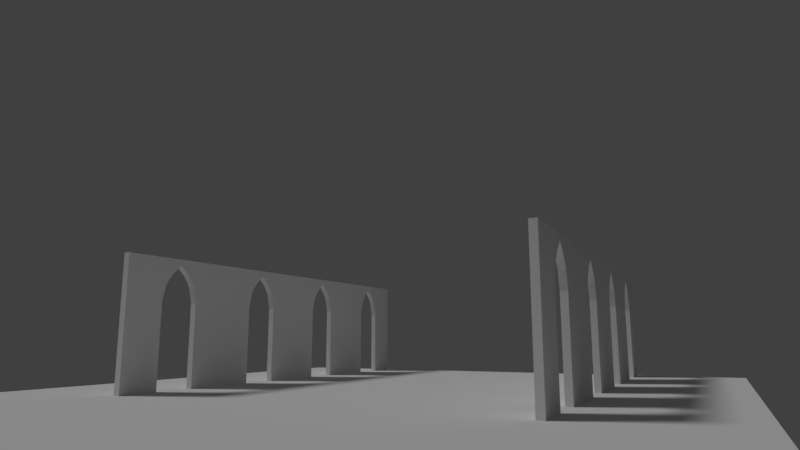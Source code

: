# Source: Goth_Church_Scene.blend  (saved by Blender 2.79.0; exported with 4.5.12 LTS)
import bpy
from mathutils import Matrix  # noqa: F401  (used for matrix-valued properties, if any)

bpy.ops.wm.read_factory_settings(use_empty=True)
scene = bpy.context.scene
scene.name = 'Scene'

# ---- collections
col_collection_1 = bpy.data.collections.new('Collection 1'); scene.collection.children.link(col_collection_1)

# ---- world
world_world = bpy.data.worlds.new('World'); scene.world = world_world
world_world.color = (0.05088, 0.05088, 0.05088)
world_world.use_sun_shadow = False
world_world.sun_shadow_jitter_overblur = 0.0
world_world.cycles.sampling_method = 'MANUAL'

# ---- cameras
cam_camera = bpy.data.cameras.new('Camera')
cam_camera.clip_end = 100.0
cam_camera.lens = 25.0
cam_camera.sensor_width = 32.0
cam_camera.sensor_height = 18.0
cam_camera.ortho_scale = 7.314
cam_camera.dof.focus_distance = 0.0

# ---- lights
light_lamp = bpy.data.lights.new('Lamp', 'SUN')
light_lamp.transmission_factor = 0.0
light_lamp.cutoff_distance = 30.0
light_lamp.angle = 0.1993
light_lamp.energy = 1.0
light_lamp.shadow_buffer_clip_start = 1.001
light_lamp.shadow_soft_size = 0.1
light_lamp.shadow_cascade_max_distance = 1000.0

# ---- meshes
me_goth_wall_lod_a = bpy.data.meshes.new('Goth_Wall_LOD_A')
me_goth_wall_lod_a.from_pydata([], [], [])
me_goth_wall_lod_a.update()
me_plane = bpy.data.meshes.new('Plane')
me_plane.from_pydata([(-1.0, -1.0, 0.0), (1.0, -1.0, 0.0), (-1.0, 3.633, 0.0), (1.0, 3.633, 0.0)], [], [(0, 1, 3, 2)])
me_plane.use_remesh_preserve_volume = False
me_plane.use_remesh_preserve_attributes = False
me_plane.use_mirror_vertex_groups = False
me_plane.update()
me_goth_wall_side_windows_lod_a = bpy.data.meshes.new('Goth_Wall_Side_Windows_LOD_A')
me_goth_wall_side_windows_lod_a.from_pydata([], [], [])
me_goth_wall_side_windows_lod_a.update()
me_goth_wall_big_windows_lod_a = bpy.data.meshes.new('Goth_Wall_Big_Windows_LOD_A')
me_goth_wall_big_windows_lod_a.from_pydata([], [], [])
me_goth_wall_big_windows_lod_a.update()
me_goth_wall_side_archs_lod_a = bpy.data.meshes.new('Goth_Wall_Side_Archs_LOD_A')
me_goth_wall_side_archs_lod_a.from_pydata([(0.0, 0.0, 0.0), (0.0, 0.0, 4.0), (-0.2, -8.742e-09, 0.0), (-0.2, -8.742e-09, 4.0), (-1.748e-07, 4.0, 0.0), (-1.748e-07, 4.0, 4.0), (-0.2, 4.0, 0.0), (-0.2, 4.0, 4.0), (0.0, 0.0, 0.6667), (0.0, 0.0, 1.333), (0.0, 0.0, 2.0), (0.0, 0.0, 2.667), (0.0, 0.0, 3.333), (-0.2, -8.742e-09, 3.333), (-0.2, -8.742e-09, 2.667), (-0.2, -8.742e-09, 2.0), (-0.2, -8.742e-09, 1.333), (-0.2, -8.742e-09, 0.6667), (-0.2, 4.0, 3.333), (-0.2, 4.0, 2.667), (-0.2, 4.0, 2.0), (-0.2, 4.0, 1.333), (-0.2, 4.0, 0.6667), (-1.748e-07, 4.0, 3.333), (-1.748e-07, 4.0, 2.667), (-1.748e-07, 4.0, 2.0), (-1.748e-07, 4.0, 1.333), (-1.748e-07, 4.0, 0.6667), (-0.2, 2.0, 4.0), (-8.742e-08, 2.0, 4.0), (-5.746e-08, 1.314, 2.667), (-0.2, 2.0, 3.799), (-5.714e-08, 1.307, 2.0), (-8.742e-08, 2.0, 3.799), (-5.714e-08, 1.307, 1.333), (-5.714e-08, 1.307, 0.6667), (-1.177e-07, 2.693, 0.0), (-0.2, 1.307, 0.0), (-0.2, 1.314, 2.667), (-0.2, 1.307, 2.0), (-0.2, 1.307, 1.333), (-0.2, 1.307, 0.6667), (-1.174e-07, 2.686, 2.667), (-0.2, 1.534, 3.333), (-1.177e-07, 2.693, 2.0), (-1.177e-07, 2.693, 1.333), (-1.177e-07, 2.693, 0.6667), (-5.714e-08, 1.307, 0.0), (-1.078e-07, 2.467, 3.333), (-0.2, 2.467, 3.333), (-0.2, 2.693, 0.0), (-6.705e-08, 1.534, 3.333), (-0.2, 2.686, 2.667), (-0.2, 2.693, 2.0), (-0.2, 2.693, 1.333), (-0.2, 2.693, 0.6667), (-6.242e-08, 1.428, 3.156), (-0.2, 2.572, 3.156), (-1.124e-07, 2.572, 3.156), (-7.444e-08, 1.703, 3.543), (-0.2, 1.428, 3.156), (-1.002e-07, 2.291, 3.543), (-0.2, 2.298, 3.543), (-0.2, 1.703, 3.543), (-0.2, -8.742e-09, 3.543), (0.0, 0.0, 3.543), (-1.748e-07, 4.0, 3.543), (-0.2, 4.0, 3.543), (0.0, 0.0, 3.156), (-1.748e-07, 4.0, 3.156), (-0.2, 4.0, 3.156), (-1.002e-07, 2.291, 4.0), (-0.2, 2.291, 4.0), (-7.424e-08, 1.699, 4.0), (-0.2, 1.698, 4.0), (-0.2, -8.742e-09, 3.156)], [], [(65, 1, 3, 64), (69, 23, 48, 58), (67, 7, 5, 66), (68, 56, 51, 12), (23, 66, 61, 48), (2, 37, 47, 0), (73, 29, 28, 74), (47, 35, 8, 0), (35, 34, 9, 8), (34, 32, 10, 9), (32, 30, 11, 10), (6, 22, 27, 4), (22, 21, 26, 27), (21, 20, 25, 26), (20, 19, 24, 25), (70, 18, 23, 69), (69, 58, 42, 24), (50, 55, 22, 6), (55, 54, 21, 22), (54, 53, 20, 21), (0, 8, 17, 2), (8, 9, 16, 17), (9, 10, 15, 16), (10, 11, 14, 15), (68, 12, 13, 75), (14, 38, 39, 15), (15, 39, 40, 16), (16, 40, 41, 17), (17, 41, 37, 2), (30, 56, 68, 11), (24, 42, 44, 25), (25, 44, 45, 26), (26, 45, 46, 27), (27, 46, 36, 4), (28, 29, 71, 72), (36, 50, 6, 4), (67, 18, 49, 62), (13, 64, 63, 43), (65, 12, 51, 59), (62, 31, 28, 72), (52, 57, 70, 19), (59, 73, 1, 65), (57, 49, 18, 70), (74, 28, 31, 63), (12, 65, 64, 13), (5, 71, 61, 66), (18, 67, 66, 23), (53, 52, 19, 20), (19, 70, 69, 24), (60, 38, 14, 75), (67, 62, 72, 7), (72, 71, 5, 7), (61, 71, 29, 33), (1, 73, 74, 3), (73, 59, 33, 29), (3, 74, 63, 64), (11, 68, 75, 14), (43, 60, 75, 13), (50, 36, 46, 55), (55, 46, 45, 54), (54, 45, 44, 53), (53, 44, 42, 52), (52, 42, 58, 57), (57, 58, 48, 49), (49, 48, 61, 62), (62, 61, 33, 31), (31, 33, 59, 63), (63, 59, 51, 43), (43, 51, 56, 60), (60, 56, 30, 38), (38, 30, 32, 39), (39, 32, 34, 40), (40, 34, 35, 41), (41, 35, 47, 37)])
me_goth_wall_side_archs_lod_a.use_remesh_preserve_volume = False
me_goth_wall_side_archs_lod_a.use_remesh_preserve_attributes = False
me_goth_wall_side_archs_lod_a.use_mirror_vertex_groups = False
me_goth_wall_side_archs_lod_a.update()
me_goth_wall_side_archs_lod_a_1 = bpy.data.meshes.new('Goth_Wall_Side_Archs_LOD_A')
me_goth_wall_side_archs_lod_a_1.from_pydata([], [], [])
me_goth_wall_side_archs_lod_a_1.update()

# ---- objects
ob_goth_wall_lod_a_proxy_005 = bpy.data.objects.new('Goth_Wall_LOD_A_proxy.005', me_goth_wall_lod_a)
ob_plane = bpy.data.objects.new('Plane', me_plane)
ob_goth_wall_lod_a_proxy_003 = bpy.data.objects.new('Goth_Wall_LOD_A_proxy.003', me_goth_wall_side_windows_lod_a)
ob_goth_wall_lod_a_proxy_002 = bpy.data.objects.new('Goth_Wall_LOD_A_proxy.002', me_goth_wall_lod_a)
ob_church_mirror = bpy.data.objects.new('Church_Mirror', None)
ob_goth_wall_big_windows_lod_a_proxy = bpy.data.objects.new('Goth_Wall_Big_Windows_LOD_A_proxy', me_goth_wall_big_windows_lod_a)
ob_goth_wall_lod_a_proxy_004 = bpy.data.objects.new('Goth_Wall_LOD_A_proxy.004', me_goth_wall_lod_a)
ob_goth_wall_side_windows_lod_a_proxy = bpy.data.objects.new('Goth_Wall_Side_Windows_LOD_A_proxy', me_goth_wall_side_windows_lod_a)
ob_goth_wall_lod_a_proxy_001 = bpy.data.objects.new('Goth_Wall_LOD_A_proxy.001', me_goth_wall_lod_a)
ob_goth_wall_side_archs_lod_a_proxy_001 = bpy.data.objects.new('Goth_Wall_Side_Archs_LOD_A_proxy.001', me_goth_wall_side_archs_lod_a)
ob_goth_wall_lod_a_proxy = bpy.data.objects.new('Goth_Wall_LOD_A_proxy', me_goth_wall_side_windows_lod_a)
ob_goth_wall_side_archs_lod_a_proxy = bpy.data.objects.new('Goth_Wall_Side_Archs_LOD_A_proxy', me_goth_wall_side_archs_lod_a_1)
ob_lamp = bpy.data.objects.new('Lamp', light_lamp)
ob_camera = bpy.data.objects.new('Camera', cam_camera)

# ---- transforms, parenting, visibility, modifiers, constraints
ob_goth_wall_lod_a_proxy_005.location = (2.0, -5.8, 4.0)
ob_goth_wall_lod_a_proxy_005.rotation_euler = (0.0, -0.0, 3.142)
ob_goth_wall_lod_a_proxy_005.lineart.crease_threshold = 0.0
_m = ob_goth_wall_lod_a_proxy_005.modifiers.new('Array', 'ARRAY')
_m.count = 3
_m.constant_offset_displace = (0.0, 0.0, 0.0)
ob_plane.location = (-4.0, 0.9, 0.0)
ob_plane.scale = (10.0, 6.908, 9.9)
ob_plane.lineart.crease_threshold = 0.0
ob_goth_wall_lod_a_proxy_003.location = (-14.0, -6.0, 0.0)
ob_goth_wall_lod_a_proxy_003.lineart.crease_threshold = 0.0
ob_goth_wall_lod_a_proxy_002.location = (-10.0, -6.0, 0.0)
ob_goth_wall_lod_a_proxy_002.lineart.crease_threshold = 0.0
ob_church_mirror.location = (-4.0, 0.0, 0.0)
ob_church_mirror.empty_image_offset = (0.0, 0.0)
ob_church_mirror.lineart.crease_threshold = 0.0
ob_goth_wall_big_windows_lod_a_proxy.location = (2.0, -5.8, 8.0)
ob_goth_wall_big_windows_lod_a_proxy.rotation_euler = (0.0, -0.0, 1.571)
ob_goth_wall_big_windows_lod_a_proxy.lineart.crease_threshold = 0.0
_m = ob_goth_wall_big_windows_lod_a_proxy.modifiers.new('Array', 'ARRAY')
_m.count = 4
_m.constant_offset_displace = (0.0, 0.0, 0.0)
_m = ob_goth_wall_big_windows_lod_a_proxy.modifiers.new('Mirror', 'MIRROR')
_m.mirror_object = ob_church_mirror
ob_goth_wall_lod_a_proxy_004.location = (2.0, -5.8, 4.0)
ob_goth_wall_lod_a_proxy_004.rotation_euler = (0.0, -0.0, 1.571)
ob_goth_wall_lod_a_proxy_004.lineart.crease_threshold = 0.0
_m = ob_goth_wall_lod_a_proxy_004.modifiers.new('Array', 'ARRAY')
_m.count = 4
_m.constant_offset_displace = (0.0, 0.0, 0.0)
_m = ob_goth_wall_lod_a_proxy_004.modifiers.new('Mirror', 'MIRROR')
_m.mirror_object = ob_church_mirror
ob_goth_wall_side_windows_lod_a_proxy.location = (6.0, -5.8, 0.0)
ob_goth_wall_side_windows_lod_a_proxy.rotation_euler = (0.0, -0.0, 1.571)
ob_goth_wall_side_windows_lod_a_proxy.lineart.crease_threshold = 0.0
_m = ob_goth_wall_side_windows_lod_a_proxy.modifiers.new('Array', 'ARRAY')
_m.count = 4
_m.constant_offset_displace = (0.0, 0.0, 0.0)
_m = ob_goth_wall_side_windows_lod_a_proxy.modifiers.new('Mirror', 'MIRROR')
_m.mirror_object = ob_church_mirror
ob_goth_wall_lod_a_proxy_001.location = (-2.0, -6.0, 0.0)
ob_goth_wall_lod_a_proxy_001.lineart.crease_threshold = 0.0
ob_goth_wall_side_archs_lod_a_proxy_001.location = (2.0, -5.8, 0.0)
ob_goth_wall_side_archs_lod_a_proxy_001.lineart.crease_threshold = 0.0
_m = ob_goth_wall_side_archs_lod_a_proxy_001.modifiers.new('Array', 'ARRAY')
_m.count = 4
_m.constant_offset_displace = (0.0, 0.0, 0.0)
_m.relative_offset_displace = (0.0, 1.0, 0.0)
_m = ob_goth_wall_side_archs_lod_a_proxy_001.modifiers.new('Mirror', 'MIRROR')
_m.mirror_object = ob_church_mirror
ob_goth_wall_lod_a_proxy.location = (2.0, -6.0, 0.0)
ob_goth_wall_lod_a_proxy.lineart.crease_threshold = 0.0
ob_goth_wall_side_archs_lod_a_proxy.location = (-6.0, -6.0, 0.0)
ob_goth_wall_side_archs_lod_a_proxy.lineart.crease_threshold = 0.0
ob_lamp.location = (4.076, 1.005, 5.904)
ob_lamp.rotation_euler = (0.6503, 0.05522, 1.866)
ob_lamp.lock_rotations_4d = False
ob_lamp.empty_display_type = 'ARROWS'
ob_lamp.color = (0.0, 0.0, 0.0, 0.0)
ob_lamp.lineart.crease_threshold = 0.0
ob_camera.location = (-13.06, 22.67, 1.6)
ob_camera.rotation_euler = (1.748, 0.0006435, 3.603)
ob_camera.lock_rotations_4d = False
ob_camera.empty_display_type = 'ARROWS'
ob_camera.color = (0.0, 0.0, 0.0, 0.0)
ob_camera.display_type = 'WIRE'
ob_camera.lineart.crease_threshold = 0.0

# ---- collection membership
col_collection_1.objects.link(ob_goth_wall_lod_a_proxy_005)
col_collection_1.objects.link(ob_plane)
col_collection_1.objects.link(ob_goth_wall_lod_a_proxy_003)
col_collection_1.objects.link(ob_goth_wall_lod_a_proxy_002)
col_collection_1.objects.link(ob_church_mirror)
col_collection_1.objects.link(ob_goth_wall_big_windows_lod_a_proxy)
col_collection_1.objects.link(ob_goth_wall_lod_a_proxy_004)
col_collection_1.objects.link(ob_goth_wall_side_windows_lod_a_proxy)
col_collection_1.objects.link(ob_goth_wall_lod_a_proxy_001)
col_collection_1.objects.link(ob_goth_wall_side_archs_lod_a_proxy_001)
col_collection_1.objects.link(ob_goth_wall_lod_a_proxy)
col_collection_1.objects.link(ob_goth_wall_side_archs_lod_a_proxy)
col_collection_1.objects.link(ob_lamp)
col_collection_1.objects.link(ob_camera)

# ---- scene / render settings (as saved in the file)
scene.camera = ob_camera
scene.frame_start = 1; scene.frame_end = 250; scene.frame_set(1)
scene.render.engine = 'CYCLES'
scene.render.resolution_percentage = 50
scene.render.dither_intensity = 0.0
scene.cycles.use_denoising = False
scene.cycles.samples = 128
scene.cycles.sampling_pattern = 'TABULATED_SOBOL'
scene.cycles.use_adaptive_sampling = False
scene.cycles.use_light_tree = False
scene.cycles.blur_glossy = 0.0
scene.cycles.sample_clamp_indirect = 0.0
scene.view_settings.view_transform = 'Standard'
bpy.context.view_layer.update()

